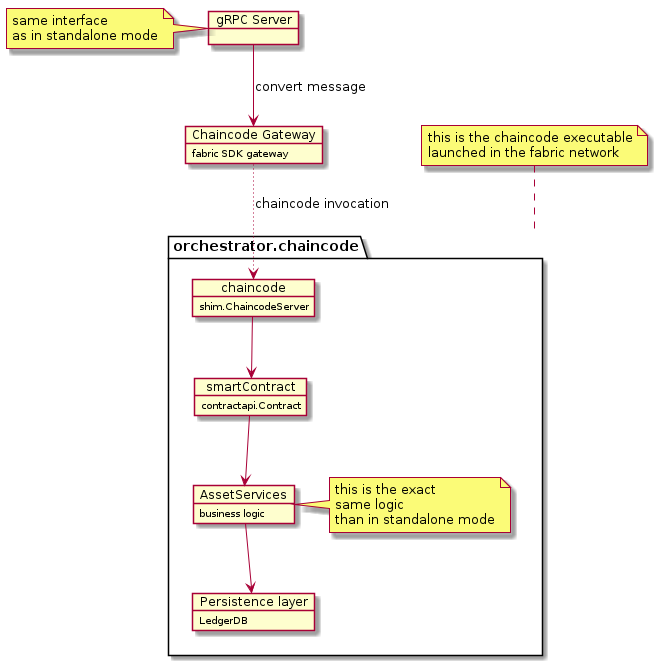

The diagram above was rendered by PlantUML. Its source (embedded in the PNG):
@startuml

object "gRPC Server" as grpc
note left
same interface
as in standalone mode
end note

object "Chaincode Gateway" as gw {
  fabric SDK gateway
}

grpc --> gw: convert message

package orchestrator.chaincode {
    object chaincode {
        shim.ChaincodeServer
    }
    object "smartContract" as sc {
        contractapi.Contract
    }
    object "AssetServices" as services {
        business logic
    }
    note right
    this is the exact
    same logic
    than in standalone mode
    end note
    object "Persistence layer" as db {
        LedgerDB
    }
}
note top of orchestrator.chaincode
this is the chaincode executable
launched in the fabric network
end note

chaincode --> sc
sc --> services
services --> db


gw -[dotted]-> chaincode: chaincode invocation

@enduml